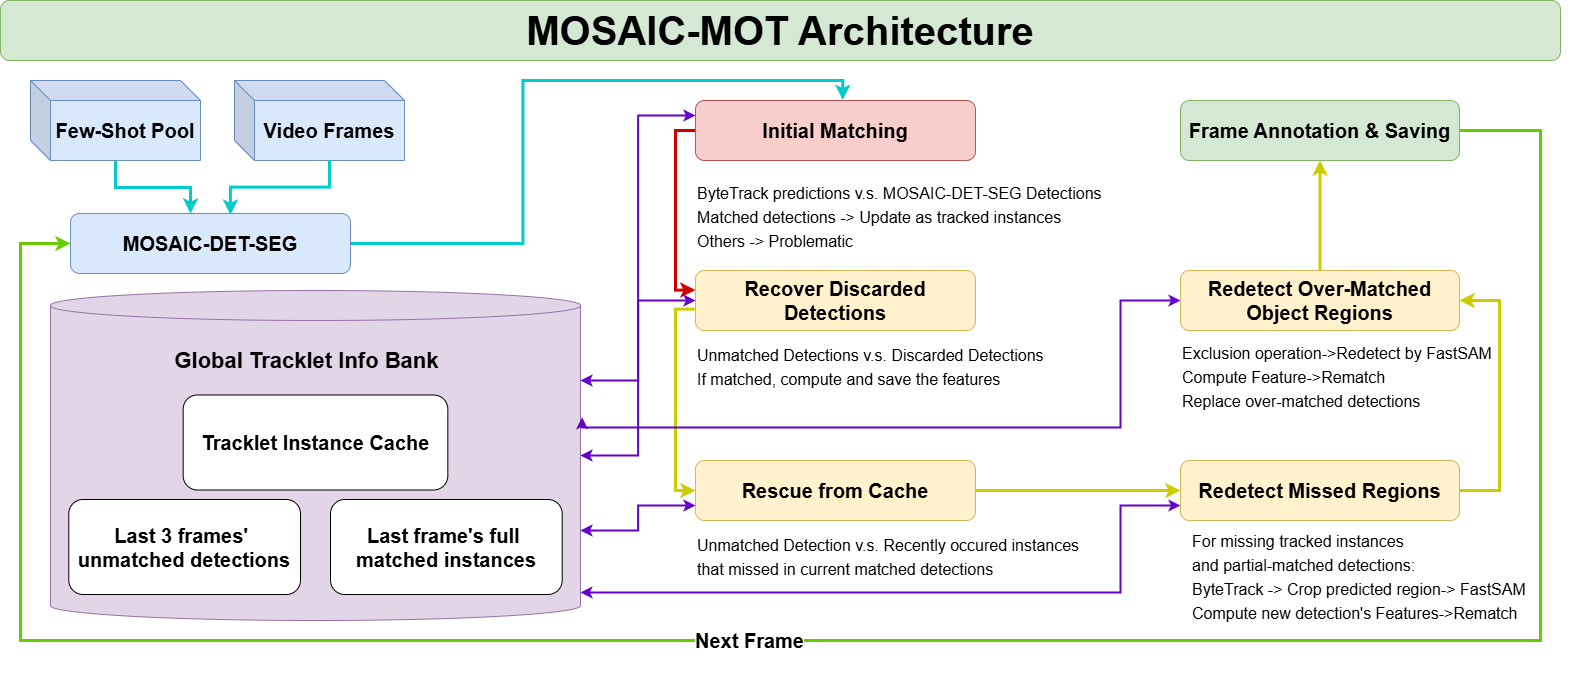

The diagram above was exported from draw.io. Its source (the exported page's mxGraphModel, read from the mxfile embedded in the PNG):
<mxGraphModel dx="1721" dy="2120" grid="1" gridSize="10" guides="1" tooltips="1" connect="1" arrows="1" fold="1" page="1" pageScale="1" pageWidth="827" pageHeight="1169" math="0" shadow="0">
  <root>
    <mxCell id="0" />
    <mxCell id="1" parent="0" />
    <mxCell id="FYQJt7YF6ybVlBP95Grl-67" style="edgeStyle=orthogonalEdgeStyle;rounded=0;orthogonalLoop=1;jettySize=auto;html=1;exitX=1;exitY=0.5;exitDx=0;exitDy=0;entryX=0.526;entryY=-0.01;entryDx=0;entryDy=0;entryPerimeter=0;strokeWidth=3;strokeColor=#00CCCC;" edge="1" parent="1" source="FYQJt7YF6ybVlBP95Grl-3" target="FYQJt7YF6ybVlBP95Grl-50">
      <mxGeometry relative="1" as="geometry" />
    </mxCell>
    <mxCell id="FYQJt7YF6ybVlBP95Grl-3" value="&lt;span style=&quot;font-size: 20px;&quot;&gt;&lt;b&gt;MOSAIC-DET-SEG&lt;/b&gt;&lt;/span&gt;" style="rounded=1;whiteSpace=wrap;html=1;align=center;fillColor=#dae8fc;strokeColor=#6c8ebf;" vertex="1" parent="1">
      <mxGeometry x="110" y="193" width="280" height="60" as="geometry" />
    </mxCell>
    <mxCell id="FYQJt7YF6ybVlBP95Grl-4" value="&lt;font style=&quot;font-size: 40px;&quot;&gt;&lt;b&gt;MOSAIC-MOT Architecture&lt;/b&gt;&lt;/font&gt;" style="rounded=1;whiteSpace=wrap;html=1;fillColor=#d5e8d4;strokeColor=#82b366;" vertex="1" parent="1">
      <mxGeometry x="40" y="-20" width="1560" height="60" as="geometry" />
    </mxCell>
    <mxCell id="FYQJt7YF6ybVlBP95Grl-5" style="edgeStyle=orthogonalEdgeStyle;rounded=0;orthogonalLoop=1;jettySize=auto;html=1;exitX=0.5;exitY=1;exitDx=0;exitDy=0;strokeWidth=3;entryX=0.684;entryY=0.001;entryDx=0;entryDy=0;entryPerimeter=0;strokeColor=#CC6600;" edge="1" parent="1" target="FYQJt7YF6ybVlBP95Grl-22">
      <mxGeometry relative="1" as="geometry">
        <mxPoint x="1080" y="60" as="targetPoint" />
        <Array as="points">
          <mxPoint x="805" y="410" />
          <mxPoint x="896" y="410" />
          <mxPoint x="896" y="60" />
          <mxPoint x="1103" y="60" />
        </Array>
        <mxPoint x="805" y="390" as="sourcePoint" />
      </mxGeometry>
    </mxCell>
    <mxCell id="FYQJt7YF6ybVlBP95Grl-35" style="edgeStyle=orthogonalEdgeStyle;rounded=0;orthogonalLoop=1;jettySize=auto;html=1;exitX=0.5;exitY=1;exitDx=0;exitDy=0;entryX=0.5;entryY=1;entryDx=0;entryDy=0;strokeWidth=3;strokeColor=#6600CC;" edge="1" parent="1" source="FYQJt7YF6ybVlBP95Grl-22">
      <mxGeometry relative="1" as="geometry">
        <Array as="points">
          <mxPoint x="1053" y="610" />
          <mxPoint x="1341" y="610" />
        </Array>
        <mxPoint x="1340.5000000000005" y="530" as="targetPoint" />
      </mxGeometry>
    </mxCell>
    <mxCell id="FYQJt7YF6ybVlBP95Grl-41" value="&lt;font style=&quot;font-size: 20px;&quot;&gt;&lt;b&gt;Video Frames&lt;/b&gt;&lt;/font&gt;" style="shape=cube;whiteSpace=wrap;html=1;boundedLbl=1;backgroundOutline=1;darkOpacity=0.05;darkOpacity2=0.1;fillColor=#dae8fc;strokeColor=#6c8ebf;" vertex="1" parent="1">
      <mxGeometry x="274" y="60" width="170" height="80" as="geometry" />
    </mxCell>
    <mxCell id="FYQJt7YF6ybVlBP95Grl-43" style="edgeStyle=orthogonalEdgeStyle;rounded=0;orthogonalLoop=1;jettySize=auto;html=1;strokeColor=#00CCCC;strokeWidth=3;" edge="1" parent="1" source="FYQJt7YF6ybVlBP95Grl-31" target="FYQJt7YF6ybVlBP95Grl-3">
      <mxGeometry relative="1" as="geometry">
        <Array as="points">
          <mxPoint x="155" y="167" />
          <mxPoint x="230" y="167" />
        </Array>
      </mxGeometry>
    </mxCell>
    <mxCell id="FYQJt7YF6ybVlBP95Grl-31" value="&lt;font style=&quot;font-size: 20px;&quot;&gt;&lt;b&gt;Few-Shot Pool&lt;/b&gt;&lt;/font&gt;" style="shape=cube;whiteSpace=wrap;html=1;boundedLbl=1;backgroundOutline=1;darkOpacity=0.05;darkOpacity2=0.1;fillColor=#dae8fc;strokeColor=#6c8ebf;" vertex="1" parent="1">
      <mxGeometry x="70" y="60" width="170" height="80" as="geometry" />
    </mxCell>
    <mxCell id="FYQJt7YF6ybVlBP95Grl-76" style="edgeStyle=orthogonalEdgeStyle;rounded=0;orthogonalLoop=1;jettySize=auto;html=1;exitX=1;exitY=0.5;exitDx=0;exitDy=0;entryX=0;entryY=0.5;entryDx=0;entryDy=0;strokeWidth=3;strokeColor=#66CC00;" edge="1" parent="1" source="FYQJt7YF6ybVlBP95Grl-49" target="FYQJt7YF6ybVlBP95Grl-3">
      <mxGeometry relative="1" as="geometry">
        <Array as="points">
          <mxPoint x="1580" y="110" />
          <mxPoint x="1580" y="620" />
          <mxPoint x="60" y="620" />
          <mxPoint x="60" y="223" />
        </Array>
      </mxGeometry>
    </mxCell>
    <mxCell id="FYQJt7YF6ybVlBP95Grl-77" value="&lt;font style=&quot;font-size: 20px;&quot;&gt;&lt;b&gt;Next Frame&lt;/b&gt;&lt;/font&gt;" style="edgeLabel;html=1;align=center;verticalAlign=middle;resizable=0;points=[];" vertex="1" connectable="0" parent="FYQJt7YF6ybVlBP95Grl-76">
      <mxGeometry x="0.0817" y="-1" relative="1" as="geometry">
        <mxPoint as="offset" />
      </mxGeometry>
    </mxCell>
    <mxCell id="FYQJt7YF6ybVlBP95Grl-49" value="Frame Annotation &amp;amp; Saving" style="rounded=1;whiteSpace=wrap;html=1;fontSize=20;fontStyle=1;fillColor=#d5e8d4;strokeColor=#82b366;" vertex="1" parent="1">
      <mxGeometry x="1220" y="80" width="279" height="60" as="geometry" />
    </mxCell>
    <mxCell id="FYQJt7YF6ybVlBP95Grl-68" style="edgeStyle=orthogonalEdgeStyle;rounded=0;orthogonalLoop=1;jettySize=auto;html=1;exitX=0;exitY=0.5;exitDx=0;exitDy=0;entryX=0;entryY=0.327;entryDx=0;entryDy=0;entryPerimeter=0;strokeColor=#CC0000;strokeWidth=3;" edge="1" parent="1" source="FYQJt7YF6ybVlBP95Grl-50" target="FYQJt7YF6ybVlBP95Grl-52">
      <mxGeometry relative="1" as="geometry" />
    </mxCell>
    <mxCell id="FYQJt7YF6ybVlBP95Grl-50" value="Initial Matching" style="rounded=1;whiteSpace=wrap;html=1;fontSize=20;fontStyle=1;fillColor=#f8cecc;strokeColor=#b85450;" vertex="1" parent="1">
      <mxGeometry x="734.97" y="80" width="280" height="60" as="geometry" />
    </mxCell>
    <mxCell id="FYQJt7YF6ybVlBP95Grl-51" value="&lt;span style=&quot;font-weight: normal;&quot;&gt;&lt;font style=&quot;font-size: 16px;&quot;&gt;ByteTrack predictions v.s. MOSAIC-DET-SEG Detections&lt;/font&gt;&lt;/span&gt;&lt;div&gt;&lt;span style=&quot;font-weight: normal;&quot;&gt;&lt;font style=&quot;font-size: 16px;&quot;&gt;Matched detections -&amp;gt; Update as tracked instances&lt;/font&gt;&lt;/span&gt;&lt;/div&gt;&lt;div&gt;&lt;span style=&quot;font-weight: normal;&quot;&gt;&lt;font style=&quot;font-size: 16px;&quot;&gt;Others -&amp;gt; Problematic&lt;/font&gt;&lt;/span&gt;&lt;/div&gt;" style="text;html=1;align=left;verticalAlign=middle;whiteSpace=wrap;rounded=0;fontSize=20;fontStyle=1" vertex="1" parent="1">
      <mxGeometry x="734.97" y="180" width="420" height="30" as="geometry" />
    </mxCell>
    <mxCell id="FYQJt7YF6ybVlBP95Grl-69" style="edgeStyle=orthogonalEdgeStyle;rounded=0;orthogonalLoop=1;jettySize=auto;html=1;exitX=-0.002;exitY=0.643;exitDx=0;exitDy=0;entryX=0;entryY=0.5;entryDx=0;entryDy=0;exitPerimeter=0;strokeColor=#CCCC00;strokeWidth=3;" edge="1" parent="1" source="FYQJt7YF6ybVlBP95Grl-52" target="FYQJt7YF6ybVlBP95Grl-54">
      <mxGeometry relative="1" as="geometry" />
    </mxCell>
    <mxCell id="FYQJt7YF6ybVlBP95Grl-52" value="Recover Discarded Detections" style="rounded=1;whiteSpace=wrap;html=1;fontSize=20;fontStyle=1;fillColor=#fff2cc;strokeColor=#d6b656;" vertex="1" parent="1">
      <mxGeometry x="734.97" y="250" width="280" height="60" as="geometry" />
    </mxCell>
    <mxCell id="FYQJt7YF6ybVlBP95Grl-53" value="&lt;span style=&quot;font-weight: normal;&quot;&gt;&lt;font style=&quot;font-size: 16px;&quot;&gt;Unmatched Detections v.s. Discarded Detections&lt;/font&gt;&lt;/span&gt;&lt;div&gt;&lt;span style=&quot;font-weight: normal;&quot;&gt;&lt;font style=&quot;font-size: 16px;&quot;&gt;If matched, compute and save the features&lt;/font&gt;&lt;/span&gt;&lt;/div&gt;" style="text;html=1;align=left;verticalAlign=middle;whiteSpace=wrap;rounded=0;fontSize=20;fontStyle=1" vertex="1" parent="1">
      <mxGeometry x="734.97" y="330" width="480" height="30" as="geometry" />
    </mxCell>
    <mxCell id="FYQJt7YF6ybVlBP95Grl-71" style="edgeStyle=orthogonalEdgeStyle;rounded=0;orthogonalLoop=1;jettySize=auto;html=1;exitX=1;exitY=0.5;exitDx=0;exitDy=0;entryX=0;entryY=0.5;entryDx=0;entryDy=0;strokeWidth=3;strokeColor=#CCCC00;" edge="1" parent="1" source="FYQJt7YF6ybVlBP95Grl-54" target="FYQJt7YF6ybVlBP95Grl-56">
      <mxGeometry relative="1" as="geometry" />
    </mxCell>
    <mxCell id="FYQJt7YF6ybVlBP95Grl-54" value="Rescue from Cache" style="rounded=1;whiteSpace=wrap;html=1;fontSize=20;fontStyle=1;fillColor=#fff2cc;strokeColor=#d6b656;" vertex="1" parent="1">
      <mxGeometry x="734.97" y="440" width="280" height="60" as="geometry" />
    </mxCell>
    <mxCell id="FYQJt7YF6ybVlBP95Grl-55" value="&lt;span style=&quot;font-weight: normal;&quot;&gt;&lt;font style=&quot;font-size: 16px;&quot;&gt;Unmatched Detection v.s. Recently occured instances that missed in current matched detections&lt;/font&gt;&lt;/span&gt;" style="text;html=1;align=left;verticalAlign=middle;whiteSpace=wrap;rounded=0;fontSize=20;fontStyle=1" vertex="1" parent="1">
      <mxGeometry x="734.97" y="520" width="390" height="30" as="geometry" />
    </mxCell>
    <mxCell id="FYQJt7YF6ybVlBP95Grl-72" style="edgeStyle=orthogonalEdgeStyle;rounded=0;orthogonalLoop=1;jettySize=auto;html=1;exitX=1;exitY=0.5;exitDx=0;exitDy=0;entryX=1;entryY=0.5;entryDx=0;entryDy=0;strokeWidth=3;strokeColor=#CCCC00;" edge="1" parent="1" source="FYQJt7YF6ybVlBP95Grl-56" target="FYQJt7YF6ybVlBP95Grl-58">
      <mxGeometry relative="1" as="geometry">
        <Array as="points">
          <mxPoint x="1539" y="470" />
          <mxPoint x="1539" y="280" />
        </Array>
      </mxGeometry>
    </mxCell>
    <mxCell id="FYQJt7YF6ybVlBP95Grl-56" value="Redetect Missed Regions" style="rounded=1;whiteSpace=wrap;html=1;fontSize=20;fontStyle=1;fillColor=#fff2cc;strokeColor=#d6b656;" vertex="1" parent="1">
      <mxGeometry x="1220" y="440" width="279" height="60" as="geometry" />
    </mxCell>
    <mxCell id="FYQJt7YF6ybVlBP95Grl-57" value="&lt;div&gt;&lt;span style=&quot;font-weight: normal;&quot;&gt;&lt;font style=&quot;font-size: 16px;&quot;&gt;For missing tracked instances&lt;/font&gt;&lt;/span&gt;&lt;/div&gt;&lt;div&gt;&lt;span style=&quot;font-weight: normal;&quot;&gt;&lt;font style=&quot;font-size: 16px;&quot;&gt;and partial-matched detections:&lt;/font&gt;&lt;/span&gt;&lt;/div&gt;&lt;span style=&quot;font-weight: normal;&quot;&gt;&lt;font style=&quot;font-size: 16px;&quot;&gt;ByteTrack -&amp;gt; Crop predicted region&lt;/font&gt;&lt;/span&gt;&lt;span style=&quot;font-size: 16px; font-weight: normal; background-color: transparent; color: light-dark(rgb(0, 0, 0), rgb(255, 255, 255));&quot;&gt;-&amp;gt; FastSAM&lt;/span&gt;&lt;div&gt;&lt;span style=&quot;font-weight: normal;&quot;&gt;&lt;font style=&quot;font-size: 16px;&quot;&gt;Compute new detection's Features-&amp;gt;Rematch&lt;/font&gt;&lt;/span&gt;&lt;/div&gt;" style="text;html=1;align=left;verticalAlign=middle;whiteSpace=wrap;rounded=0;fontSize=20;fontStyle=1" vertex="1" parent="1">
      <mxGeometry x="1230" y="540" width="379" height="30" as="geometry" />
    </mxCell>
    <mxCell id="FYQJt7YF6ybVlBP95Grl-74" style="edgeStyle=orthogonalEdgeStyle;rounded=0;orthogonalLoop=1;jettySize=auto;html=1;exitX=0.5;exitY=0;exitDx=0;exitDy=0;entryX=0.5;entryY=1;entryDx=0;entryDy=0;strokeWidth=3;strokeColor=#CCCC00;" edge="1" parent="1" source="FYQJt7YF6ybVlBP95Grl-58" target="FYQJt7YF6ybVlBP95Grl-49">
      <mxGeometry relative="1" as="geometry" />
    </mxCell>
    <mxCell id="FYQJt7YF6ybVlBP95Grl-58" value="Redetect Over-Matched Object Regions" style="rounded=1;whiteSpace=wrap;html=1;fontSize=20;fontStyle=1;fillColor=#fff2cc;strokeColor=#d6b656;" vertex="1" parent="1">
      <mxGeometry x="1220" y="250" width="279" height="60" as="geometry" />
    </mxCell>
    <mxCell id="FYQJt7YF6ybVlBP95Grl-59" value="&lt;span style=&quot;font-weight: normal;&quot;&gt;&lt;font style=&quot;font-size: 16px;&quot;&gt;Exclusion operation-&amp;gt;Redetect by FastSAM&lt;/font&gt;&lt;/span&gt;&lt;div&gt;&lt;span style=&quot;font-weight: normal;&quot;&gt;&lt;font style=&quot;font-size: 16px;&quot;&gt;Compute Feature-&amp;gt;Rematch&lt;/font&gt;&lt;/span&gt;&lt;/div&gt;&lt;div&gt;&lt;span style=&quot;font-weight: normal;&quot;&gt;&lt;font style=&quot;font-size: 16px;&quot;&gt;Replace over-matched detections&lt;/font&gt;&lt;/span&gt;&lt;/div&gt;" style="text;html=1;align=left;verticalAlign=middle;whiteSpace=wrap;rounded=0;fontSize=20;fontStyle=1" vertex="1" parent="1">
      <mxGeometry x="1220" y="340" width="320" height="30" as="geometry" />
    </mxCell>
    <mxCell id="FYQJt7YF6ybVlBP95Grl-63" value="" style="group" vertex="1" connectable="0" parent="1">
      <mxGeometry x="60" y="290" width="541.72" height="380" as="geometry" />
    </mxCell>
    <mxCell id="FYQJt7YF6ybVlBP95Grl-48" value="" style="shape=cylinder3;whiteSpace=wrap;html=1;boundedLbl=1;backgroundOutline=1;size=15;fillColor=#e1d5e7;strokeColor=#9673a6;" vertex="1" parent="FYQJt7YF6ybVlBP95Grl-63">
      <mxGeometry x="30" y="-20" width="530" height="330" as="geometry" />
    </mxCell>
    <mxCell id="FYQJt7YF6ybVlBP95Grl-44" value="Tracklet Instance Cache" style="rounded=1;whiteSpace=wrap;html=1;fontSize=20;fontStyle=1" vertex="1" parent="FYQJt7YF6ybVlBP95Grl-63">
      <mxGeometry x="162.67000000000002" y="84.5" width="264.66" height="95" as="geometry" />
    </mxCell>
    <mxCell id="FYQJt7YF6ybVlBP95Grl-46" value="Last 3 frames'&amp;nbsp;&lt;div&gt;unmatched detections&lt;/div&gt;" style="rounded=1;whiteSpace=wrap;html=1;fontSize=20;fontStyle=1" vertex="1" parent="FYQJt7YF6ybVlBP95Grl-63">
      <mxGeometry x="48.28" y="189" width="231.72" height="95" as="geometry" />
    </mxCell>
    <mxCell id="FYQJt7YF6ybVlBP95Grl-47" value="Last frame's full&amp;nbsp;&lt;div&gt;matched instances&lt;/div&gt;" style="rounded=1;whiteSpace=wrap;html=1;fontSize=20;fontStyle=1" vertex="1" parent="FYQJt7YF6ybVlBP95Grl-63">
      <mxGeometry x="310" y="189" width="231.72" height="95" as="geometry" />
    </mxCell>
    <mxCell id="FYQJt7YF6ybVlBP95Grl-61" value="&lt;b&gt;&lt;font style=&quot;font-size: 22px;&quot;&gt;Global Tracklet Info Bank&lt;/font&gt;&lt;/b&gt;" style="text;html=1;align=center;verticalAlign=middle;whiteSpace=wrap;rounded=0;" vertex="1" parent="FYQJt7YF6ybVlBP95Grl-63">
      <mxGeometry x="130.51724137931035" y="37" width="310.68965517241384" height="28.5" as="geometry" />
    </mxCell>
    <mxCell id="FYQJt7YF6ybVlBP95Grl-66" style="edgeStyle=orthogonalEdgeStyle;rounded=0;orthogonalLoop=1;jettySize=auto;html=1;exitX=0;exitY=0;exitDx=95;exitDy=80;exitPerimeter=0;entryX=0.571;entryY=0.021;entryDx=0;entryDy=0;entryPerimeter=0;strokeWidth=3;strokeColor=#00CCCC;" edge="1" parent="1" source="FYQJt7YF6ybVlBP95Grl-41" target="FYQJt7YF6ybVlBP95Grl-3">
      <mxGeometry relative="1" as="geometry" />
    </mxCell>
    <mxCell id="FYQJt7YF6ybVlBP95Grl-78" style="edgeStyle=orthogonalEdgeStyle;rounded=0;orthogonalLoop=1;jettySize=auto;html=1;exitX=1;exitY=0;exitDx=0;exitDy=90;exitPerimeter=0;entryX=0;entryY=0.25;entryDx=0;entryDy=0;startArrow=classic;startFill=1;strokeWidth=2;strokeColor=#6600CC;" edge="1" parent="1" source="FYQJt7YF6ybVlBP95Grl-48" target="FYQJt7YF6ybVlBP95Grl-50">
      <mxGeometry relative="1" as="geometry" />
    </mxCell>
    <mxCell id="FYQJt7YF6ybVlBP95Grl-79" style="edgeStyle=orthogonalEdgeStyle;rounded=0;orthogonalLoop=1;jettySize=auto;html=1;exitX=1;exitY=0.5;exitDx=0;exitDy=0;exitPerimeter=0;entryX=0;entryY=0.5;entryDx=0;entryDy=0;strokeWidth=2;strokeColor=#6600CC;startArrow=classic;startFill=1;" edge="1" parent="1" source="FYQJt7YF6ybVlBP95Grl-48" target="FYQJt7YF6ybVlBP95Grl-52">
      <mxGeometry relative="1" as="geometry" />
    </mxCell>
    <mxCell id="FYQJt7YF6ybVlBP95Grl-80" style="edgeStyle=orthogonalEdgeStyle;rounded=0;orthogonalLoop=1;jettySize=auto;html=1;exitX=1;exitY=0;exitDx=0;exitDy=240;exitPerimeter=0;entryX=0;entryY=0.75;entryDx=0;entryDy=0;startArrow=classic;startFill=1;strokeWidth=2;strokeColor=#6600CC;" edge="1" parent="1" source="FYQJt7YF6ybVlBP95Grl-48" target="FYQJt7YF6ybVlBP95Grl-54">
      <mxGeometry relative="1" as="geometry" />
    </mxCell>
    <mxCell id="FYQJt7YF6ybVlBP95Grl-83" style="edgeStyle=orthogonalEdgeStyle;rounded=0;orthogonalLoop=1;jettySize=auto;html=1;exitX=0;exitY=0.5;exitDx=0;exitDy=0;entryX=1.003;entryY=0.384;entryDx=0;entryDy=0;entryPerimeter=0;startArrow=classic;startFill=1;strokeWidth=2;strokeColor=#6600CC;" edge="1" parent="1" source="FYQJt7YF6ybVlBP95Grl-58" target="FYQJt7YF6ybVlBP95Grl-48">
      <mxGeometry relative="1" as="geometry">
        <Array as="points">
          <mxPoint x="1160" y="280" />
          <mxPoint x="1160" y="407" />
        </Array>
      </mxGeometry>
    </mxCell>
    <mxCell id="FYQJt7YF6ybVlBP95Grl-85" style="edgeStyle=orthogonalEdgeStyle;rounded=0;orthogonalLoop=1;jettySize=auto;html=1;exitX=0;exitY=0.75;exitDx=0;exitDy=0;entryX=1;entryY=0.915;entryDx=0;entryDy=0;entryPerimeter=0;strokeWidth=2;startArrow=classic;startFill=1;strokeColor=#6600CC;" edge="1" parent="1" source="FYQJt7YF6ybVlBP95Grl-56" target="FYQJt7YF6ybVlBP95Grl-48">
      <mxGeometry relative="1" as="geometry">
        <Array as="points">
          <mxPoint x="1160" y="485" />
          <mxPoint x="1160" y="572" />
        </Array>
      </mxGeometry>
    </mxCell>
  </root>
</mxGraphModel>